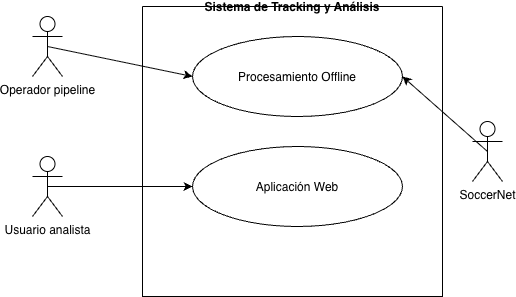

The diagram above was exported from draw.io. Its source (the exported page's mxGraphModel, read from the mxfile embedded in the PNG):
<mxGraphModel dx="964" dy="634" grid="1" gridSize="10" guides="1" tooltips="1" connect="1" arrows="1" fold="1" page="1" pageScale="1" pageWidth="827" pageHeight="1169" math="0" shadow="0">
  <root>
    <mxCell id="0" />
    <mxCell id="1" parent="0" />
    <mxCell id="gq56Tng233H-bWCK0shD-5" parent="1" style="swimlane;startSize=0;" value="Sistema de Tracking y Análisis" vertex="1">
      <mxGeometry height="290" width="300" x="300" y="170" as="geometry" />
    </mxCell>
    <mxCell id="gq56Tng233H-bWCK0shD-9" parent="gq56Tng233H-bWCK0shD-5" style="ellipse;whiteSpace=wrap;html=1;shapeInside=1;" value="Procesamiento Offline" vertex="1">
      <mxGeometry height="80" width="210" x="50" y="30" as="geometry" />
    </mxCell>
    <mxCell id="gq56Tng233H-bWCK0shD-10" parent="gq56Tng233H-bWCK0shD-5" style="ellipse;whiteSpace=wrap;html=1;shapeInside=1;" value="Aplicación Web" vertex="1">
      <mxGeometry height="80" width="210" x="50" y="140" as="geometry" />
    </mxCell>
    <mxCell id="gq56Tng233H-bWCK0shD-6" parent="1" style="shape=umlActor;verticalLabelPosition=bottom;verticalAlign=top;html=1;outlineConnect=0;" value="Operador pipeline" vertex="1">
      <mxGeometry height="60" width="30" x="190" y="180" as="geometry" />
    </mxCell>
    <mxCell id="gq56Tng233H-bWCK0shD-7" parent="1" style="shape=umlActor;verticalLabelPosition=bottom;verticalAlign=top;html=1;outlineConnect=0;" value="Usuario analista" vertex="1">
      <mxGeometry height="60" width="30" x="190" y="320" as="geometry" />
    </mxCell>
    <mxCell id="gq56Tng233H-bWCK0shD-8" parent="1" style="shape=umlActor;verticalLabelPosition=bottom;verticalAlign=top;html=1;outlineConnect=0;" value="SoccerNet" vertex="1">
      <mxGeometry height="60" width="30" x="630" y="285" as="geometry" />
    </mxCell>
    <mxCell id="gq56Tng233H-bWCK0shD-11" edge="1" parent="1" source="gq56Tng233H-bWCK0shD-6" style="endArrow=classic;html=1;rounded=0;exitX=0.5;exitY=0.5;exitDx=0;exitDy=0;exitPerimeter=0;entryX=0;entryY=0.5;entryDx=0;entryDy=0;" target="gq56Tng233H-bWCK0shD-9" value="">
      <mxGeometry height="50" relative="1" width="50" as="geometry">
        <mxPoint x="380" y="310" as="sourcePoint" />
        <mxPoint x="430" y="260" as="targetPoint" />
      </mxGeometry>
    </mxCell>
    <mxCell id="gq56Tng233H-bWCK0shD-13" edge="1" parent="1" source="gq56Tng233H-bWCK0shD-7" style="endArrow=classic;html=1;rounded=0;exitX=0.5;exitY=0.5;exitDx=0;exitDy=0;exitPerimeter=0;entryX=0;entryY=0.5;entryDx=0;entryDy=0;" target="gq56Tng233H-bWCK0shD-10" value="">
      <mxGeometry height="50" relative="1" width="50" as="geometry">
        <mxPoint x="250" y="350" as="sourcePoint" />
        <mxPoint x="300" y="300" as="targetPoint" />
      </mxGeometry>
    </mxCell>
    <mxCell id="gq56Tng233H-bWCK0shD-14" edge="1" parent="1" source="gq56Tng233H-bWCK0shD-8" style="endArrow=classic;html=1;rounded=0;exitX=0.5;exitY=0.5;exitDx=0;exitDy=0;exitPerimeter=0;entryX=1;entryY=0.5;entryDx=0;entryDy=0;" target="gq56Tng233H-bWCK0shD-9" value="">
      <mxGeometry height="50" relative="1" width="50" as="geometry">
        <mxPoint x="630" y="290" as="sourcePoint" />
        <mxPoint x="680" y="240" as="targetPoint" />
      </mxGeometry>
    </mxCell>
  </root>
</mxGraphModel>